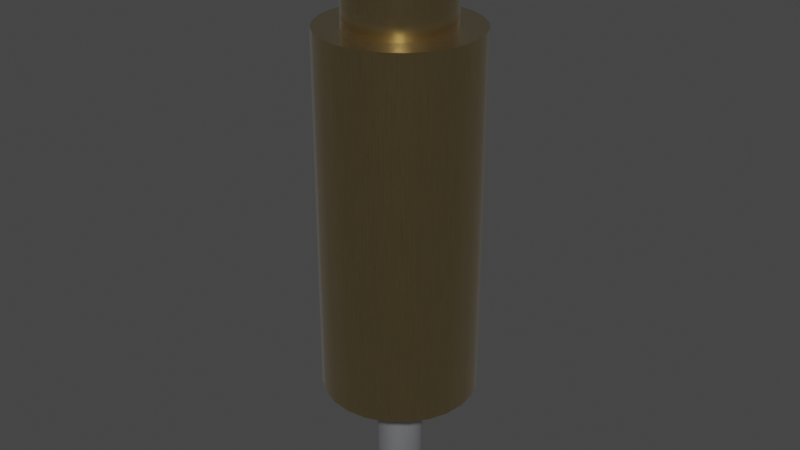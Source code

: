 # Source: 0858-0-15-20-82-14-11-0.blend  (saved by Blender 3.2.14; exported with 4.5.12 LTS)
import bpy
from mathutils import Matrix  # noqa: F401  (used for matrix-valued properties, if any)

bpy.ops.wm.read_factory_settings(use_empty=True)
scene = bpy.context.scene
scene.name = 'Scene'

# ---- collections
col_collection = bpy.data.collections.new('Collection'); scene.collection.children.link(col_collection)

# ---- materials (node trees are filled in below, after node groups)
mat_metal_pins = bpy.data.materials.new('metal_pins')
mat_metal_pins.use_transparent_shadow = False
mat_metal_pins.preview_render_type = 'CUBE'
mat_metal_goldpins_1 = bpy.data.materials.new('metal_goldpins_1')
mat_metal_goldpins_1.alpha_threshold = 0.0
mat_metal_goldpins_1.use_transparent_shadow = False
mat_metal_goldpins_1.preview_render_type = 'CUBE'
mat_metal_goldpins_1.diffuse_color = (0.5, 0.4018, 0.08046, 1.0)
mat_metal_goldpins_1.specular_color = (0.01, 0.05, 0.01)
mat_metal_goldpins_1.roughness = 0.5

# ---- node groups
ng_auto_smooth = bpy.data.node_groups.new('Auto Smooth', 'GeometryNodeTree')
_s = ng_auto_smooth.interface.new_socket(name='Geometry', in_out='OUTPUT', socket_type='NodeSocketGeometry')
_s = ng_auto_smooth.interface.new_socket(name='Geometry', in_out='INPUT', socket_type='NodeSocketGeometry')
_s = ng_auto_smooth.interface.new_socket(name='Angle', in_out='INPUT', socket_type='NodeSocketFloat')
_s.subtype = 'ANGLE'
_s.min_value = 0.0
_s.max_value = 3.142
ng_auto_smooth.is_modifier = True
_N = ng_auto_smooth.nodes; _L = ng_auto_smooth.links
n0 = _N.new('NodeGroupOutput'); n0.name = 'Group Output'; n0.location = (480, -100)
n1 = _N.new('NodeGroupInput'); n1.name = 'Group Input'; n1.location = (-420, -300)
n2 = _N.new('NodeGroupInput'); n2.name = 'Group Input.001'; n2.location = (-60, -100)
n3 = _N.new('GeometryNodeSetShadeSmooth'); n3.name = 'Set Shade Smooth'; n3.location = (120, -100)
n3.domain = 'EDGE'
n4 = _N.new('GeometryNodeSetShadeSmooth'); n4.name = 'Set Shade Smooth.001'; n4.location = (300, -100)
n5 = _N.new('GeometryNodeInputMeshEdgeAngle'); n5.name = 'Edge Angle'; n5.location = (-420, -220)
n6 = _N.new('GeometryNodeInputEdgeSmooth'); n6.name = 'Is Edge Smooth'; n6.location = (-60, -160)
n7 = _N.new('GeometryNodeInputShadeSmooth'); n7.name = 'Is Face Smooth'; n7.location = (-240, -340)
n8 = _N.new('FunctionNodeBooleanMath'); n8.name = 'Boolean Math'; n8.location = (-60, -220)
n9 = _N.new('FunctionNodeCompare'); n9.name = 'Compare'; n9.location = (-240, -180)
n9.operation = 'LESS_EQUAL'
_L.new(n5.outputs[0], n9.inputs[0])
_L.new(n4.outputs[0], n0.inputs[0])
_L.new(n1.outputs[1], n9.inputs[1])
_L.new(n9.outputs[0], n8.inputs[0])
_L.new(n7.outputs[0], n8.inputs[1])
_L.new(n2.outputs[0], n3.inputs[0])
_L.new(n6.outputs[0], n3.inputs[1])
_L.new(n3.outputs[0], n4.inputs[0])
_L.new(n8.outputs[0], n3.inputs[2])
n0.is_active_output = True

# ---- material node trees
mat_metal_pins.use_nodes = True; mat_metal_pins.node_tree.nodes.clear()
_N = mat_metal_pins.node_tree.nodes; _L = mat_metal_pins.node_tree.links
n0 = _N.new('ShaderNodeMapping'); n0.name = 'Mapping'; n0.location = (-1447, -91)
n0.inputs[3].default_value = (4.8, 1.2, 1.1)
n1 = _N.new('ShaderNodeBsdfPrincipled'); n1.name = 'Principled BSDF'; n1.location = (-560, 254)
n1.distribution = 'GGX'
n1.subsurface_method = 'BURLEY'
n1.inputs[1].default_value = 0.7818
n1.inputs[2].default_value = 0.2886
n1.inputs[3].default_value = 1.45
n1.inputs[13].default_value = 0.0
n1.inputs[27].default_value = (0.0, 0.0, 0.0, 1.0)
n1.inputs[28].default_value = 1.0
n2 = _N.new('ShaderNodeOutputMaterial'); n2.name = 'Material Output.002'; n2.location = (-205, 253)
n2.width = 213
n3 = _N.new('ShaderNodeTexNoise'); n3.name = 'Noise Texture.002'; n3.location = (-1228, -73)
n3.inputs[2].default_value = 0.1
n3.inputs[3].default_value = 7.0
n3.inputs[4].default_value = 0.6
n3.inputs[8].default_value = 0.4
n4 = _N.new('ShaderNodeTexCoord'); n4.name = 'Texture Coordinate'; n4.location = (-1636, -116)
n5 = _N.new('ShaderNodeMix'); n5.name = 'Mix.001'; n5.location = (-921, 45)
n5.data_type = 'RGBA'
n5.inputs[6].default_value = (0.9398, 0.9547, 1.0, 1.0)
n5.inputs[7].default_value = (0.13, 0.1259, 0.1359, 1.0)
n6 = _N.new('ShaderNodeBump'); n6.name = 'Bump.001'; n6.location = (-1001, -227)
n6.inputs[0].default_value = 0.05
n6.inputs[1].default_value = 0.01
n6.inputs[2].default_value = 1.0
_L.new(n1.outputs[0], n2.inputs[0])
_L.new(n3.outputs[0], n6.inputs[3])
_L.new(n0.outputs[0], n3.inputs[0])
_L.new(n3.outputs[0], n5.inputs[0])
_L.new(n4.outputs[3], n0.inputs[0])
_L.new(n5.outputs[2], n1.inputs[0])
_L.new(n6.outputs[0], n1.inputs[5])
n2.is_active_output = True
mat_metal_goldpins_1.use_nodes = True; mat_metal_goldpins_1.node_tree.nodes.clear()
_N = mat_metal_goldpins_1.node_tree.nodes; _L = mat_metal_goldpins_1.node_tree.links
n0 = _N.new('ShaderNodeOutputMaterial'); n0.name = 'Material Output'; n0.location = (398, 300)
n1 = _N.new('ShaderNodeBsdfPrincipled'); n1.name = 'Principled BSDF'; n1.location = (108, 300)
n1.distribution = 'GGX'
n1.subsurface_method = 'BURLEY'
n1.inputs[1].default_value = 1.0
n1.inputs[2].default_value = 0.1841
n1.inputs[3].default_value = 1.45
n1.inputs[8].default_value = 1.0
n1.inputs[10].default_value = 0.02727
n1.inputs[13].default_value = 0.475
n1.inputs[20].default_value = 0.2891
n1.inputs[24].default_value = 0.03545
n1.inputs[27].default_value = (0.0, 0.0, 0.0, 1.0)
n1.inputs[28].default_value = 1.0
n2 = _N.new('ShaderNodeMapping'); n2.name = 'Mapping'; n2.location = (-783, 233)
n2.vector_type = 'VECTOR'
n2.inputs[3].default_value = (29.8, 40.0, 1.0)
n3 = _N.new('ShaderNodeTexCoord'); n3.name = 'Texture Coordinate'; n3.location = (-1071, 295)
n4 = _N.new('ShaderNodeTexNoise'); n4.name = 'Noise Texture'; n4.location = (-553, 188)
n4.inputs[3].default_value = 13.2
n4.inputs[4].default_value = 0.8833
n4.inputs[8].default_value = 4.0
n5 = _N.new('ShaderNodeValToRGB'); n5.name = 'ColorRamp'; n5.location = (-286, 264)
while len(n5.color_ramp.elements) > 1: n5.color_ramp.elements.remove(n5.color_ramp.elements[-1])
n5.color_ramp.elements[0].position = 0.3295; n5.color_ramp.elements[0].color = (0.9756, 0.7616, 0.4151, 1.0)
_e = n5.color_ramp.elements.new(0.8); _e.color = (0.2997, 0.2211, 0.05513, 1.0)
n6 = _N.new('ShaderNodeMix'); n6.name = 'Mix'; n6.location = (-62, 180)
n6.data_type = 'RGBA'
n6.inputs[0].default_value = 0.02727
n6.inputs[7].default_value = (0.5518, 0.2626, 0.03915, 1.0)
_L.new(n1.outputs[0], n0.inputs[0])
_L.new(n2.outputs[0], n4.inputs[0])
_L.new(n3.outputs[0], n2.inputs[0])
_L.new(n4.outputs[0], n5.inputs[0])
_L.new(n5.outputs[0], n6.inputs[6])
_L.new(n6.outputs[2], n1.inputs[0])
n0.is_active_output = True

# ---- world
world_world = bpy.data.worlds.new('World'); scene.world = world_world
world_world.use_nodes = True; world_world.node_tree.nodes.clear()
_N = world_world.node_tree.nodes; _L = world_world.node_tree.links
n0 = _N.new('ShaderNodeOutputWorld'); n0.name = 'World Output'; n0.location = (300, 300)
n1 = _N.new('ShaderNodeBackground'); n1.name = 'Background'; n1.location = (10, 300)
n1.inputs[0].default_value = (0.05088, 0.05088, 0.05088, 1.0)
_L.new(n1.outputs[0], n0.inputs[0])
n0.is_active_output = True
world_world.color = (0.05088, 0.05088, 0.05088)
world_world.use_sun_shadow = False
world_world.sun_shadow_jitter_overblur = 0.0

# ---- meshes
me_shape_7_indexedfaceset_002 = bpy.data.meshes.new('SHAPE_7_IndexedFaceSet.002')
me_shape_7_indexedfaceset_002.from_pydata([(0.1313, 0.1313, -1.018), (0.09281, 0.1608, -1.018), (-0.04804, 0.1793, -1.018), (-0.09281, 0.1608, -1.018), (-0.1313, 0.1313, -1.018), (-0.1608, 0.09281, -1.018), (-0.1793, 0.04804, -1.018), (-0.1856, 0.0, -1.018), (-0.1793, -0.04804, -1.018), (-0.1608, -0.09281, -1.018), (-0.09281, -0.1608, -1.018), (-0.04804, -0.1793, -1.018), (0.0, -0.1856, -1.018), (0.04804, -0.1793, -1.018), (0.1313, -0.1313, -1.018), (0.1608, -0.09281, -1.018), (0.0, -0.6252, 0.03937), (0.1618, -0.6039, 0.03937), (0.6039, -0.1618, 0.03937), (0.6252, 0.0, 0.03937), (-0.4421, -0.4421, 2.964), (-0.3126, -0.5414, 2.964), (-0.1618, -0.6039, 2.964), (0.0, -0.6252, 2.964), (0.4421, -0.4421, 2.964), (0.5414, -0.3126, 2.964), (0.6039, 0.1618, 0.03937), (0.5414, 0.3126, 0.03937), (0.4421, 0.4421, 0.03937), (0.3126, 0.5414, 0.03937), (0.0, 0.6252, 0.03937), (-0.1618, 0.6039, 0.03937), (-0.3126, 0.5414, 0.03937), (-0.6039, 0.1618, 0.03937), (-0.6252, 0.0, 2.964), (0.5414, 0.3126, 2.964), (-0.1618, 0.6039, 2.964), (-0.6252, 0.0, 0.03937), (-0.6039, -0.1618, 0.03937), (-0.5414, -0.3126, 0.03937), (-0.4421, -0.4421, 0.03937), (-0.3126, -0.5414, 0.03937), (-0.1618, -0.6039, 0.03937), (0.3126, -0.5414, 0.03937), (0.4421, -0.4421, 0.03937), (0.5414, -0.3126, 0.03937), (0.1618, 0.6039, 0.03937), (-0.4421, 0.4421, 0.03937), (-0.5414, 0.3126, 0.03937), (-0.6039, -0.1618, 2.964), (-0.5414, -0.3126, 2.964), (0.1618, -0.6039, 2.964), (0.3126, -0.5414, 2.964), (0.6039, -0.1618, 2.964), (0.6252, 0.0, 2.964), (0.6039, 0.1618, 2.964), (0.4421, 0.4421, 2.964), (0.3126, 0.5414, 2.964), (0.1618, 0.6039, 2.964), (0.0, 0.6252, 2.964), (-0.3126, 0.5414, 2.964), (-0.4421, 0.4421, 2.964), (-0.5414, 0.3126, 2.964), (-0.6039, 0.1618, 2.964), (0.1793, 0.04804, 0.03937), (0.1313, 0.1313, 0.03937), (0.0, 0.1856, 0.03937), (-0.1856, 0.0, 0.03937), (-0.1793, -0.04804, 0.03937), (-0.1313, -0.1313, 0.03937), (0.0, -0.1856, 0.03937), (0.04804, -0.1793, 0.03937), (0.09281, -0.1608, 0.03937), (0.1313, -0.1313, 0.03937), (0.1608, -0.09281, 0.03937), (0.1793, -0.04804, 0.03937), (0.1793, 0.04804, -1.018), (0.1608, 0.09281, -1.018), (0.04804, 0.1793, -1.018), (0.0, 0.1856, -1.018), (-0.1313, -0.1313, -1.018), (0.09281, -0.1608, -1.018), (0.1793, -0.04804, -1.018), (0.1856, 0.0, -1.018), (0.1856, 0.0, 0.03937), (0.1608, 0.09281, 0.03937), (0.09281, 0.1608, 0.03937), (0.04804, 0.1793, 0.03937), (-0.04804, 0.1793, 0.03937), (-0.09281, 0.1608, 0.03937), (-0.1313, 0.1313, 0.03937), (-0.1608, 0.09281, 0.03937), (-0.1793, 0.04804, 0.03937), (-0.1608, -0.09281, 0.03937), (-0.09281, -0.1608, 0.03937), (-0.04804, -0.1793, 0.03937), (-0.2959, -0.2959, 2.964), (-0.2092, -0.3624, 2.964), (-0.1083, -0.4042, 2.964), (-1.293e-09, -0.4185, 2.964), (0.2959, -0.2959, 2.964), (0.3624, -0.2092, 2.964), (-0.4185, 4.526e-09, 2.964), (0.3624, 0.2092, 2.964), (-0.1083, 0.4042, 2.964), (-0.4042, -0.1083, 2.964), (-0.3624, -0.2092, 2.964), (0.1083, -0.4042, 2.964), (0.2092, -0.3624, 2.964), (0.4042, -0.1083, 2.964), (0.4185, 4.526e-09, 2.964), (0.4042, 0.1083, 2.964), (0.2959, 0.2959, 2.964), (0.2092, 0.3624, 2.964), (0.1083, 0.4042, 2.964), (-1.293e-09, 0.4185, 2.964), (-0.2092, 0.3624, 2.964), (-0.2959, 0.2959, 2.964), (-0.3624, 0.2092, 2.964), (-0.4042, 0.1083, 2.964), (-0.2724, -0.3046, 3.586), (-0.2959, -0.2959, 3.541), (-0.3046, -0.2724, 3.586), (-0.2237, -0.342, 3.586), (-0.1843, -0.3647, 3.586), (-0.2092, -0.3624, 3.541), (-0.1276, -0.3882, 3.586), (-0.08361, -0.4, 3.586), (-0.1083, -0.4042, 3.541), (-0.02276, -0.408, 3.586), (0.02276, -0.408, 3.586), (-1.293e-09, -0.4185, 3.541), (0.3046, -0.2724, 3.586), (0.2959, -0.2959, 3.541), (0.2724, -0.3046, 3.586), (0.342, -0.2237, 3.586), (0.3647, -0.1843, 3.586), (0.3624, -0.2092, 3.541), (-0.408, -0.02276, 3.586), (-0.4185, 4.526e-09, 3.541), (-0.408, 0.02276, 3.586), (0.3647, 0.1843, 3.586), (0.342, 0.2237, 3.586), (0.3624, 0.2092, 3.541), (-0.1276, 0.3882, 3.586), (-0.1083, 0.4042, 3.541), (-0.08361, 0.4, 3.586), (-0.3882, -0.1276, 3.586), (-0.4042, -0.1083, 3.541), (-0.4, -0.08361, 3.586), (-0.3647, -0.1843, 3.586), (-0.342, -0.2237, 3.586), (-0.3624, -0.2092, 3.541), (0.1276, -0.3882, 3.586), (0.1083, -0.4042, 3.541), (0.08361, -0.4, 3.586), (0.1843, -0.3647, 3.586), (0.2237, -0.342, 3.586), (0.2092, -0.3624, 3.541), (0.4, -0.08361, 3.586), (0.4042, -0.1083, 3.541), (0.3882, -0.1276, 3.586), (0.408, -0.02276, 3.586), (0.408, 0.02276, 3.586), (0.4185, 4.526e-09, 3.541), (0.4, 0.08361, 3.586), (0.3882, 0.1276, 3.586), (0.4042, 0.1083, 3.541), (0.2959, 0.2959, 3.541), (0.3046, 0.2724, 3.586), (0.2724, 0.3046, 3.586), (0.2237, 0.342, 3.586), (0.1843, 0.3647, 3.586), (0.2092, 0.3624, 3.541), (0.1276, 0.3882, 3.586), (0.08361, 0.4, 3.586), (0.1083, 0.4042, 3.541), (0.02276, 0.408, 3.586), (-0.02276, 0.408, 3.586), (-1.293e-09, 0.4185, 3.541), (-0.2237, 0.342, 3.586), (-0.2092, 0.3624, 3.541), (-0.1843, 0.3647, 3.586), (-0.2724, 0.3046, 3.586), (-0.3046, 0.2724, 3.586), (-0.2959, 0.2959, 3.541), (-0.3624, 0.2092, 3.541), (-0.342, 0.2237, 3.586), (-0.3647, 0.1843, 3.586), (-0.3882, 0.1276, 3.586), (-0.4, 0.08361, 3.586), (-0.4042, 0.1083, 3.541), (-0.269, -0.2368, 3.732), (-0.2498, -0.2174, 3.765), (-0.2174, -0.2498, 3.765), (-0.2368, -0.269, 3.732), (-0.1986, -0.2984, 3.732), (-0.185, -0.2746, 3.765), (-0.1453, -0.2975, 3.765), (-0.1591, -0.3211, 3.732), (-0.07059, -0.3514, 3.732), (-0.1146, -0.3396, 3.732), (-0.1076, -0.3131, 3.765), (-0.06339, -0.325, 3.765), (0.02276, -0.3577, 3.732), (-0.02276, -0.3577, 3.732), (-0.02289, -0.3303, 3.765), (0.02289, -0.3303, 3.765), (0.2368, -0.269, 3.732), (0.2174, -0.2498, 3.765), (0.2498, -0.2174, 3.765), (0.269, -0.2368, 3.732), (0.3211, -0.1591, 3.732), (0.2984, -0.1986, 3.732), (0.2746, -0.185, 3.765), (0.2975, -0.1453, 3.765), (-0.3303, 0.02289, 3.765), (-0.3303, -0.02289, 3.765), (-0.3577, -0.02276, 3.732), (-0.3577, 0.02276, 3.732), (0.3211, 0.1591, 3.732), (0.2975, 0.1453, 3.765), (0.2746, 0.185, 3.765), (0.2984, 0.1986, 3.732), (-0.1146, 0.3396, 3.732), (-0.07059, 0.3514, 3.732), (-0.06339, 0.325, 3.765), (-0.1076, 0.3131, 3.765), (-0.3514, -0.07059, 3.732), (-0.325, -0.06339, 3.765), (-0.3131, -0.1076, 3.765), (-0.3396, -0.1146, 3.732), (-0.2984, -0.1986, 3.732), (-0.3211, -0.1591, 3.732), (-0.2975, -0.1453, 3.765), (-0.2746, -0.185, 3.765), (0.07059, -0.3514, 3.732), (0.06339, -0.325, 3.765), (0.1076, -0.3131, 3.765), (0.1146, -0.3396, 3.732), (0.1986, -0.2984, 3.732), (0.1591, -0.3211, 3.732), (0.1453, -0.2975, 3.765), (0.185, -0.2746, 3.765), (0.3396, -0.1146, 3.732), (0.3131, -0.1076, 3.765), (0.325, -0.06339, 3.765), (0.3514, -0.07059, 3.732), (0.3577, 0.02276, 3.732), (0.3577, -0.02276, 3.732), (0.3303, -0.02289, 3.765), (0.3303, 0.02289, 3.765), (0.3396, 0.1146, 3.732), (0.3514, 0.07059, 3.732), (0.325, 0.06339, 3.765), (0.3131, 0.1076, 3.765), (0.269, 0.2368, 3.732), (0.2498, 0.2174, 3.765), (0.2174, 0.2498, 3.765), (0.2368, 0.269, 3.732), (0.1591, 0.3211, 3.732), (0.1986, 0.2984, 3.732), (0.185, 0.2746, 3.765), (0.1453, 0.2975, 3.765), (0.1146, 0.3396, 3.732), (0.1076, 0.3131, 3.765), (0.06339, 0.325, 3.765), (0.07059, 0.3514, 3.732), (-0.02276, 0.3577, 3.732), (0.02276, 0.3577, 3.732), (0.02289, 0.3303, 3.765), (-0.02289, 0.3303, 3.765), (-0.1986, 0.2984, 3.732), (-0.1591, 0.3211, 3.732), (-0.1453, 0.2975, 3.765), (-0.185, 0.2746, 3.765), (-0.269, 0.2368, 3.732), (-0.2368, 0.269, 3.732), (-0.2174, 0.2498, 3.765), (-0.2498, 0.2174, 3.765), (-0.2984, 0.1986, 3.732), (-0.2746, 0.185, 3.765), (-0.2975, 0.1453, 3.765), (-0.3211, 0.1591, 3.732), (-0.3514, 0.07059, 3.732), (-0.3396, 0.1146, 3.732), (-0.3131, 0.1076, 3.765), (-0.325, 0.06339, 3.765), (-0.1827, -0.1503, 3.821), (-0.1382, -0.1382, 3.833), (-0.1503, -0.1827, 3.821), (-0.09792, -0.2154, 3.821), (-0.1376, -0.1925, 3.821), (-0.09775, -0.1693, 3.833), (-0.03884, -0.2334, 3.821), (-0.08306, -0.2215, 3.821), (-0.0506, -0.1888, 3.833), (0.02289, -0.2355, 3.821), (-0.02289, -0.2355, 3.821), (-1.63e-09, -0.1955, 3.833), (0.1503, -0.1827, 3.821), (0.1382, -0.1382, 3.833), (0.1827, -0.1503, 3.821), (0.2154, -0.09792, 3.821), (0.1925, -0.1376, 3.821), (0.1693, -0.09775, 3.833), (-0.2355, 0.02289, 3.821), (-0.1955, 4.191e-09, 3.833), (-0.2355, -0.02289, 3.821), (0.2154, 0.09792, 3.821), (0.1693, 0.09775, 3.833), (0.1925, 0.1376, 3.821), (-0.08306, 0.2215, 3.821), (-0.03884, 0.2334, 3.821), (-0.0506, 0.1888, 3.833), (-0.2334, -0.03884, 3.821), (-0.1888, -0.0506, 3.833), (-0.2215, -0.08306, 3.821), (-0.2154, -0.09792, 3.821), (-0.1693, -0.09775, 3.833), (-0.1925, -0.1376, 3.821), (0.03884, -0.2334, 3.821), (0.0506, -0.1888, 3.833), (0.08306, -0.2215, 3.821), (0.1376, -0.1925, 3.821), (0.09792, -0.2154, 3.821), (0.09775, -0.1693, 3.833), (0.2215, -0.08306, 3.821), (0.1888, -0.0506, 3.833), (0.2334, -0.03884, 3.821), (0.2355, 0.02289, 3.821), (0.2355, -0.02289, 3.821), (0.1955, 4.191e-09, 3.833), (0.2215, 0.08306, 3.821), (0.2334, 0.03884, 3.821), (0.1888, 0.0506, 3.833), (0.1503, 0.1827, 3.821), (0.1827, 0.1503, 3.821), (0.1382, 0.1382, 3.833), (0.09792, 0.2154, 3.821), (0.1376, 0.1925, 3.821), (0.09775, 0.1693, 3.833), (0.08306, 0.2215, 3.821), (0.0506, 0.1888, 3.833), (0.03884, 0.2334, 3.821), (-0.02289, 0.2355, 3.821), (0.02289, 0.2355, 3.821), (-1.63e-09, 0.1955, 3.833), (-0.09792, 0.2154, 3.821), (-0.09775, 0.1693, 3.833), (-0.1376, 0.1925, 3.821), (-0.1827, 0.1503, 3.821), (-0.1503, 0.1827, 3.821), (-0.1382, 0.1382, 3.833), (-0.2154, 0.09792, 3.821), (-0.1925, 0.1376, 3.821), (-0.1693, 0.09775, 3.833), (-0.2334, 0.03884, 3.821), (-0.2215, 0.08306, 3.821), (-0.1888, 0.0506, 3.833)], [], [(14, 13, 81), (76, 15, 82), (76, 82, 83), (1, 78, 79), (0, 76, 77), (0, 79, 2), (0, 2, 3), (0, 3, 4), (0, 4, 5), (0, 5, 6), (0, 6, 7), (0, 7, 8), (0, 8, 9), (0, 9, 80), (0, 80, 10), (0, 10, 11), (0, 11, 12), (0, 12, 13), (0, 14, 15), (0, 15, 76), (0, 13, 14), (0, 1, 79), (18, 54, 19), (18, 53, 54), (45, 25, 53), (45, 53, 18), (44, 52, 24), (44, 24, 25), (44, 25, 45), (43, 52, 44), (17, 23, 51), (17, 51, 52), (17, 52, 43), (16, 23, 17), (42, 22, 23), (42, 23, 16), (41, 21, 22), (41, 22, 42), (40, 20, 21), (40, 21, 41), (39, 50, 20), (39, 20, 40), (38, 49, 50), (38, 50, 39), (37, 34, 49), (37, 49, 38), (37, 63, 34), (33, 63, 37), (48, 61, 62), (48, 62, 63), (48, 63, 33), (47, 60, 61), (47, 61, 48), (32, 60, 47), (31, 36, 60), (31, 60, 32), (30, 59, 36), (30, 36, 31), (46, 57, 58), (46, 58, 59), (46, 59, 30), (29, 57, 46), (28, 56, 57), (28, 57, 29), (27, 35, 56), (27, 56, 28), (26, 55, 35), (26, 35, 27), (19, 54, 55), (19, 55, 26), (43, 16, 17), (48, 37, 38), (48, 38, 39), (48, 39, 40), (48, 33, 37), (19, 41, 42), (19, 42, 16), (19, 43, 44), (19, 44, 45), (19, 45, 18), (19, 16, 43), (46, 30, 31), (28, 40, 41), (28, 19, 26), (28, 26, 27), (28, 29, 46), (28, 31, 32), (28, 32, 47), (28, 47, 48), (28, 48, 40), (28, 41, 19), (28, 46, 31), (53, 25, 101, 109), (25, 24, 100, 101), (49, 34, 102, 105), (60, 36, 104, 116), (57, 56, 112, 113), (51, 23, 99, 107), (55, 54, 110, 111), (20, 50, 106, 96), (36, 59, 115, 104), (62, 61, 117, 118), (52, 51, 107, 108), (34, 63, 119, 102), (63, 62, 118, 119), (56, 35, 103, 112), (23, 22, 98, 99), (50, 49, 105, 106), (22, 21, 97, 98), (24, 52, 108, 100), (54, 53, 109, 110), (58, 57, 113, 114), (61, 60, 116, 117), (21, 20, 96, 97), (64, 83, 84), (64, 76, 83), (85, 77, 76), (85, 76, 64), (65, 0, 77), (65, 77, 85), (86, 1, 0), (86, 0, 65), (87, 78, 1), (87, 79, 78), (87, 1, 86), (66, 79, 87), (88, 2, 79), (88, 79, 66), (89, 3, 2), (89, 2, 88), (90, 4, 3), (90, 3, 89), (91, 5, 4), (91, 4, 90), (92, 6, 5), (92, 7, 6), (92, 5, 91), (67, 7, 92), (67, 8, 7), (68, 8, 67), (93, 8, 68), (93, 9, 8), (69, 9, 93), (69, 80, 9), (94, 80, 69), (94, 10, 80), (94, 11, 10), (95, 11, 94), (95, 12, 11), (70, 12, 95), (71, 12, 70), (71, 13, 12), (72, 13, 71), (72, 81, 13), (73, 81, 72), (73, 14, 81), (74, 14, 73), (74, 15, 14), (75, 15, 74), (75, 82, 15), (84, 83, 82), (84, 82, 75), (73, 72, 71), (64, 75, 74), (64, 84, 75), (86, 66, 87), (65, 85, 64), (65, 88, 66), (65, 89, 88), (65, 90, 89), (65, 91, 90), (65, 92, 91), (65, 67, 92), (65, 68, 67), (65, 93, 68), (65, 69, 93), (65, 94, 69), (65, 95, 94), (65, 70, 95), (65, 71, 70), (65, 74, 73), (65, 64, 74), (65, 73, 71), (65, 66, 86), (165, 163, 248, 253), (187, 184, 276, 280), (156, 153, 239, 241), (98, 97, 125, 128), (197, 194, 290, 292), (150, 147, 231, 233), (161, 136, 212, 244), (129, 127, 200, 205), (140, 190, 284, 219), (162, 159, 247, 249), (106, 105, 148, 152), (174, 172, 260, 264), (126, 124, 199, 201), (155, 130, 204, 236), (105, 102, 139, 148), (183, 180, 272, 277), (122, 151, 232, 192), (109, 101, 137, 160), (177, 175, 267, 269), (169, 142, 223, 256), (135, 132, 211, 213), (182, 144, 224, 273), (59, 58, 114, 115), (35, 55, 111, 103), (146, 178, 268, 225), (115, 114, 176, 179), (99, 98, 128, 131), (101, 100, 133, 137), (149, 138, 218, 228), (118, 117, 185, 186), (96, 106, 152, 121), (100, 108, 158, 133), (117, 116, 181, 185), (103, 111, 167, 143), (134, 157, 240, 208), (116, 104, 145, 181), (114, 113, 173, 176), (104, 115, 179, 145), (113, 112, 168, 173), (189, 188, 283, 285), (110, 109, 160, 164), (123, 120, 195, 196), (119, 118, 186, 191), (108, 107, 154, 158), (102, 119, 191, 139), (107, 99, 131, 154), (141, 166, 252, 220), (171, 170, 259, 261), (262, 258, 336, 340), (286, 282, 354, 358), (250, 246, 329, 331), (202, 198, 291, 295), (326, 322, 299, 296, 293, 289, 319, 316, 307, 359, 356, 353, 349, 314, 347, 343, 341, 338, 310, 335, 332, 328, 305, 301), (242, 238, 323, 325), (216, 287, 357, 306), (237, 207, 297, 321), (257, 222, 311, 337), (254, 251, 330, 334), (234, 230, 317, 318), (270, 266, 344, 346), (206, 203, 294, 298), (214, 210, 302, 304), (229, 217, 308, 315), (281, 279, 351, 355), (193, 235, 320, 288), (245, 215, 303, 327), (278, 275, 350, 352), (226, 271, 345, 313), (209, 243, 324, 300), (274, 227, 312, 348), (111, 110, 164, 167), (112, 103, 143, 168), (221, 255, 333, 309), (265, 263, 339, 342), (120, 121, 122), (123, 124, 125), (126, 127, 128), (129, 130, 131), (132, 133, 134), (135, 136, 137), (138, 139, 140), (141, 142, 143), (144, 145, 146), (147, 148, 149), (150, 151, 152), (153, 154, 155), (156, 157, 158), (159, 160, 161), (162, 163, 164), (165, 166, 167), (168, 169, 170), (171, 172, 173), (174, 175, 176), (177, 178, 179), (180, 181, 182), (183, 184, 185), (186, 187, 188), (189, 190, 191), (192, 193, 194, 195), (196, 197, 198, 199), (200, 201, 202, 203), (204, 205, 206, 207), (208, 209, 210, 211), (212, 213, 214, 215), (216, 217, 218, 219), (220, 221, 222, 223), (224, 225, 226, 227), (228, 229, 230, 231), (232, 233, 234, 235), (236, 237, 238, 239), (240, 241, 242, 243), (244, 245, 246, 247), (248, 249, 250, 251), (252, 253, 254, 255), (256, 257, 258, 259), (260, 261, 262, 263), (264, 265, 266, 267), (268, 269, 270, 271), (272, 273, 274, 275), (276, 277, 278, 279), (280, 281, 282, 283), (284, 285, 286, 287), (288, 289, 290), (291, 292, 293), (294, 295, 296), (297, 298, 299), (300, 301, 302), (303, 304, 305), (306, 307, 308), (309, 310, 311), (312, 313, 314), (315, 316, 317), (318, 319, 320), (321, 322, 323), (324, 325, 326), (327, 328, 329), (330, 331, 332), (333, 334, 335), (336, 337, 338), (339, 340, 341), (342, 343, 344), (345, 346, 347), (348, 349, 350), (351, 352, 353), (354, 355, 356), (357, 358, 359), (132, 135, 137, 133), (120, 123, 125, 121), (124, 126, 128, 125), (127, 129, 131, 128), (147, 150, 152, 148), (153, 156, 158, 154), (170, 171, 173, 168), (174, 264, 267, 175), (175, 177, 179, 176), (134, 208, 211, 132), (159, 162, 164, 160), (224, 144, 146, 225), (188, 189, 191, 186), (163, 165, 167, 164), (177, 269, 268, 178), (260, 172, 171, 261), (180, 183, 185, 181), (172, 174, 176, 173), (259, 170, 169, 256), (141, 220, 223, 142), (184, 187, 186, 185), (252, 166, 165, 253), (162, 249, 248, 163), (157, 134, 133, 158), (130, 155, 154, 131), (138, 149, 148, 139), (136, 161, 160, 137), (151, 122, 121, 152), (142, 169, 168, 143), (178, 146, 145, 179), (166, 141, 143, 167), (139, 191, 190, 140), (144, 182, 181, 145), (183, 277, 276, 184), (240, 157, 156, 241), (155, 236, 239, 153), (195, 120, 122, 192), (284, 190, 189, 285), (187, 280, 283, 188), (232, 151, 150, 233), (149, 228, 231, 147), (247, 159, 161, 244), (135, 213, 212, 136), (204, 130, 129, 205), (126, 201, 200, 127), (210, 214, 213, 211), (194, 197, 196, 195), (198, 202, 201, 199), (203, 206, 205, 200), (230, 234, 233, 231), (238, 242, 241, 239), (258, 262, 261, 259), (317, 230, 229, 315), (266, 270, 269, 267), (330, 251, 250, 331), (246, 250, 249, 247), (245, 327, 329, 246), (282, 286, 285, 283), (251, 254, 253, 248), (262, 340, 339, 263), (294, 203, 202, 295), (275, 278, 277, 272), (263, 265, 264, 260), (323, 238, 237, 321), (206, 298, 297, 207), (279, 281, 280, 276), (308, 217, 216, 306), (286, 358, 357, 287), (243, 209, 208, 240), (207, 237, 236, 204), (217, 229, 228, 218), (215, 245, 244, 212), (235, 193, 192, 232), (222, 257, 256, 223), (271, 226, 225, 268), (255, 221, 220, 252), (219, 284, 287, 216), (227, 274, 273, 224), (351, 279, 278, 352), (274, 348, 350, 275), (291, 198, 197, 292), (193, 288, 290, 194), (242, 325, 324, 243), (265, 342, 344, 266), (311, 222, 221, 309), (254, 334, 333, 255), (303, 215, 214, 304), (209, 300, 302, 210), (312, 227, 226, 313), (270, 346, 345, 271), (199, 124, 123, 196), (182, 273, 272, 180), (218, 138, 140, 219), (301, 305, 304, 302), (289, 293, 292, 290), (293, 296, 295, 291), (296, 299, 298, 294), (316, 319, 318, 317), (322, 326, 325, 323), (338, 341, 340, 336), (343, 347, 346, 344), (328, 332, 331, 329), (356, 359, 358, 354), (332, 335, 334, 330), (349, 353, 352, 350), (341, 343, 342, 339), (353, 356, 355, 351), (326, 301, 300, 324), (299, 322, 321, 297), (307, 316, 315, 308), (305, 328, 327, 303), (319, 289, 288, 320), (310, 338, 337, 311), (347, 314, 313, 345), (335, 310, 309, 333), (306, 357, 359, 307), (314, 349, 348, 312), (320, 235, 234, 318), (281, 355, 354, 282), (336, 258, 257, 337), (97, 96, 121, 125)])
me_shape_7_indexedfaceset_002.polygons.foreach_set('use_smooth', [True] * 451)
me_shape_7_indexedfaceset_002.polygons.foreach_set('material_index', [0, 0, 0, 0, 0, 0, 0, 0, 0, 0, 0, 0, 0, 0, 0, 0, 0, 0, 0, 0, 0, 0, 1, 1, 1, 1, 1, 1, 1, 1, 1, 1, 1, 1, 1, 1, 1, 1, 1, 1, 1, 1, 1, 1, 1, 1, 1, 1, 1, 1, 1, 1, 1, 1, 1, 1, 1, 1, 1, 1, 1, 1, 1, 1, 1, 1, 1, 1, 1, 1, 1, 1, 1, 1, 1, 1, 1, 1, 1, 1, 1, 1, 1, 1, 1, 1, 1, 1, 1, 1, 1, 1, 1, 1, 1, 1, 1, 1, 1, 1, 1, 1, 1, 1, 1, 1, 1, 1, 1, 1, 1, 1, 1, 1, 0, 0, 0, 0, 0, 0, 0, 0, 0, 0, 0, 0, 0, 0, 0, 0, 0, 0, 0, 0, 0, 0, 0, 0, 0, 0, 0, 0, 0, 0, 0, 0, 0, 0, 0, 0, 0, 0, 0, 0, 0, 0, 0, 0, 0, 0, 0, 0, 0, 0, 0, 0, 0, 0, 0, 0, 0, 0, 0, 0, 0, 0, 0, 0, 0, 0, 0, 0, 0, 0, 1, 1, 1, 1, 1, 1, 1, 1, 1, 1, 1, 1, 1, 1, 1, 1, 1, 1, 1, 1, 1, 1, 1, 1, 1, 1, 1, 1, 1, 1, 1, 1, 1, 1, 1, 1, 1, 1, 1, 1, 1, 1, 1, 1, 1, 1, 1, 1, 1, 1, 1, 1, 1, 1, 1, 1, 1, 1, 1, 1, 1, 1, 1, 1, 1, 1, 1, 1, 1, 1, 1, 1, 1, 1, 1, 1, 1, 1, 1, 1, 1, 1, 1, 1, 1, 1, 1, 1, 1, 1, 1, 1, 1, 1, 1, 1, 1, 1, 1, 1, 1, 1, 1, 1, 1, 1, 1, 1, 1, 1, 1, 1, 1, 1, 1, 1, 1, 1, 1, 1, 1, 1, 1, 1, 1, 1, 1, 1, 1, 1, 1, 1, 1, 1, 1, 1, 1, 1, 1, 1, 1, 1, 1, 1, 1, 1, 1, 1, 1, 1, 1, 1, 1, 1, 1, 1, 1, 1, 1, 1, 1, 1, 1, 1, 1, 1, 1, 1, 1, 1, 1, 1, 1, 1, 1, 1, 1, 1, 1, 1, 1, 1, 1, 1, 1, 1, 1, 1, 1, 1, 1, 1, 1, 1, 1, 1, 1, 1, 1, 1, 1, 1, 1, 1, 1, 1, 1, 1, 1, 1, 1, 1, 1, 1, 1, 1, 1, 1, 1, 1, 1, 1, 1, 1, 1, 1, 1, 1, 1, 1, 1, 1, 1, 1, 1, 1, 1, 1, 1, 1, 1, 1, 1, 1, 1, 1, 1, 1, 1, 1, 1, 1, 1, 1, 1, 1, 1, 1, 1, 1, 1, 1, 1, 1, 1, 1, 1])
_uv = me_shape_7_indexedfaceset_002.uv_layers.new(name='UVMap')
_uv.uv.foreach_set('vector', [0.8536, 0.1464, 0.6294, 0.01704, 0.75, 0.06699, 0.983, 0.6294, 0.933, 0.25, 0.983, 0.3706, 0.983, 0.6294, 0.983, 0.3706, 1.0, 0.5, 0.75, 0.933, 0.6294, 0.983, 0.5, 1.0, 0.8536, 0.8536, 0.983, 0.6294, 0.933, 0.75, 0.8536, 0.8536, 0.5, 1.0, 0.3706, 0.983, 0.8536, 0.8536, 0.3706, 0.983, 0.25, 0.933, 0.8536, 0.8536, 0.25, 0.933, 0.1464, 0.8536, 0.8536, 0.8536, 0.1464, 0.8536, 0.06699, 0.75, 0.8536, 0.8536, 0.06699, 0.75, 0.01704, 0.6294, 0.8536, 0.8536, 0.01704, 0.6294, 0.0, 0.5, 0.8536, 0.8536, 0.0, 0.5, 0.01704, 0.3706, 0.8536, 0.8536, 0.01704, 0.3706, 0.06699, 0.25, 0.8536, 0.8536, 0.06699, 0.25, 0.1464, 0.1464, 0.8536, 0.8536, 0.1464, 0.1464, 0.25, 0.06699, 0.8536, 0.8536, 0.25, 0.06699, 0.3706, 0.01704, 0.8536, 0.8536, 0.3706, 0.01704, 0.5, 0.0, 0.8536, 0.8536, 0.5, 0.0, 0.6294, 0.01704, 0.8536, 0.8536, 0.8536, 0.1464, 0.933, 0.25, 0.8536, 0.8536, 0.933, 0.25, 0.983, 0.6294, 0.8536, 0.8536, 0.6294, 0.01704, 0.8536, 0.1464, 0.8536, 0.8536, 0.75, 0.933, 0.5, 1.0, 0.0, 0.983, 1.0, 1.0, 0.0, 1.0, 0.0, 0.983, 1.0, 0.983, 1.0, 1.0, 0.0, 0.933, 1.0, 0.933, 1.0, 0.983, 0.0, 0.933, 1.0, 0.983, 0.0, 0.983, 0.0, 0.8536, 1.0, 0.75, 1.0, 0.8536, 0.0, 0.8536, 1.0, 0.8536, 1.0, 0.933, 0.0, 0.8536, 1.0, 0.933, 0.0, 0.933, 0.0, 0.75, 1.0, 0.75, 0.0, 0.8536, 0.0, 0.6294, 1.0, 0.5, 1.0, 0.6294, 0.0, 0.6294, 1.0, 0.6294, 1.0, 0.75, 0.0, 0.6294, 1.0, 0.75, 0.0, 0.75, 0.0, 0.5, 1.0, 0.5, 0.0, 0.6294, 0.0, 0.3706, 1.0, 0.3706, 1.0, 0.5, 0.0, 0.3706, 1.0, 0.5, 0.0, 0.5, 0.0, 0.25, 1.0, 0.25, 1.0, 0.3706, 0.0, 0.25, 1.0, 0.3706, 0.0, 0.3706, 0.0, 0.1464, 1.0, 0.1464, 1.0, 0.25, 0.0, 0.1464, 1.0, 0.25, 0.0, 0.25, 0.0, 0.06699, 1.0, 0.06699, 1.0, 0.1464, 0.0, 0.06699, 1.0, 0.1464, 0.0, 0.1464, 0.0, 0.01704, 1.0, 0.01704, 1.0, 0.06699, 0.0, 0.01704, 1.0, 0.06699, 0.0, 0.06699, 0.0, 0.0, 1.0, 0.0, 1.0, 0.01704, 0.0, 0.0, 1.0, 0.01704, 0.0, 0.01704, 0.0, 0.0, 1.0, 0.01704, 1.0, 0.0, 0.0, 0.01704, 1.0, 0.01704, 0.0, 0.0, 0.0, 0.06699, 1.0, 0.1464, 1.0, 0.06699, 0.0, 0.06699, 1.0, 0.06699, 1.0, 0.01704, 0.0, 0.06699, 1.0, 0.01704, 0.0, 0.01704, 0.0, 0.1464, 1.0, 0.25, 1.0, 0.1464, 0.0, 0.1464, 1.0, 0.1464, 0.0, 0.06699, 0.0, 0.25, 1.0, 0.25, 0.0, 0.1464, 0.0, 0.3706, 1.0, 0.3706, 1.0, 0.25, 0.0, 0.3706, 1.0, 0.25, 0.0, 0.25, 0.0, 0.5, 1.0, 0.5, 1.0, 0.3706, 0.0, 0.5, 1.0, 0.3706, 0.0, 0.3706, 0.0, 0.6294, 1.0, 0.75, 1.0, 0.6294, 0.0, 0.6294, 1.0, 0.6294, 1.0, 0.5, 0.0, 0.6294, 1.0, 0.5, 0.0, 0.5, 0.0, 0.75, 1.0, 0.75, 0.0, 0.6294, 0.0, 0.8536, 1.0, 0.8536, 1.0, 0.75, 0.0, 0.8536, 1.0, 0.75, 0.0, 0.75, 0.0, 0.933, 1.0, 0.933, 1.0, 0.8536, 0.0, 0.933, 1.0, 0.8536, 0.0, 0.8536, 0.0, 0.983, 1.0, 0.983, 1.0, 0.933, 0.0, 0.983, 1.0, 0.933, 0.0, 0.933, 0.0, 1.0, 1.0, 1.0, 1.0, 0.983, 0.0, 1.0, 1.0, 0.983, 0.0, 0.983, 0.75, 0.06699, 0.5, 0.0, 0.6294, 0.01704, 0.06699, 0.75, 0.0, 0.5, 0.01704, 0.3706, 0.06699, 0.75, 0.01704, 0.3706, 0.06699, 0.25, 0.06699, 0.75, 0.06699, 0.25, 0.1464, 0.1464, 0.06699, 0.75, 0.01704, 0.6294, 0.0, 0.5, 1.0, 0.5, 0.25, 0.06699, 0.3706, 0.01704, 1.0, 0.5, 0.3706, 0.01704, 0.5, 0.0, 1.0, 0.5, 0.75, 0.06699, 0.8536, 0.1464, 1.0, 0.5, 0.8536, 0.1464, 0.933, 0.25, 1.0, 0.5, 0.933, 0.25, 0.983, 0.3706, 1.0, 0.5, 0.5, 0.0, 0.75, 0.06699, 0.6294, 0.983, 0.5, 1.0, 0.3706, 0.983, 0.8536, 0.8536, 0.1464, 0.1464, 0.25, 0.06699, 0.8536, 0.8536, 1.0, 0.5, 0.983, 0.6294, 0.8536, 0.8536, 0.983, 0.6294, 0.933, 0.75, 0.8536, 0.8536, 0.75, 0.933, 0.6294, 0.983, 0.8536, 0.8536, 0.3706, 0.983, 0.25, 0.933, 0.8536, 0.8536, 0.25, 0.933, 0.1464, 0.8536, 0.8536, 0.8536, 0.1464, 0.8536, 0.06699, 0.75, 0.8536, 0.8536, 0.06699, 0.75, 0.1464, 0.1464, 0.8536, 0.8536, 0.25, 0.06699, 1.0, 0.5, 0.8536, 0.8536, 0.6294, 0.983, 0.3706, 0.983, 1.0, 0.983, 1.0, 0.933, 1.0, 0.933, 1.0, 0.983, 1.0, 0.933, 1.0, 0.8536, 1.0, 0.8536, 1.0, 0.933, 1.0, 0.01704, 1.0, 0.0, 1.0, 0.0, 1.0, 0.01704, 1.0, 0.25, 1.0, 0.3706, 1.0, 0.3706, 1.0, 0.25, 1.0, 0.75, 1.0, 0.8536, 1.0, 0.8536, 1.0, 0.75, 1.0, 0.6294, 1.0, 0.5, 1.0, 0.5, 1.0, 0.6294, 1.0, 0.983, 1.0, 1.0, 1.0, 1.0, 1.0, 0.983, 1.0, 0.1464, 1.0, 0.06699, 1.0, 0.06699, 1.0, 0.1464, 1.0, 0.3706, 1.0, 0.5, 1.0, 0.5, 1.0, 0.3706, 1.0, 0.06699, 1.0, 0.1464, 1.0, 0.1464, 1.0, 0.06699, 1.0, 0.75, 1.0, 0.6294, 1.0, 0.6294, 1.0, 0.75, 1.0, 0.0, 1.0, 0.01704, 1.0, 0.01704, 1.0, 0.0, 1.0, 0.01704, 1.0, 0.06699, 1.0, 0.06699, 1.0, 0.01704, 1.0, 0.8536, 1.0, 0.933, 1.0, 0.933, 1.0, 0.8536, 1.0, 0.5, 1.0, 0.3706, 1.0, 0.3706, 1.0, 0.5, 1.0, 0.06699, 1.0, 0.01704, 1.0, 0.01704, 1.0, 0.06699, 1.0, 0.3706, 1.0, 0.25, 1.0, 0.25, 1.0, 0.3706, 1.0, 0.8536, 1.0, 0.75, 1.0, 0.75, 1.0, 0.8536, 1.0, 1.0, 1.0, 0.983, 1.0, 0.983, 1.0, 1.0, 1.0, 0.6294, 1.0, 0.75, 1.0, 0.75, 1.0, 0.6294, 1.0, 0.1464, 1.0, 0.25, 1.0, 0.25, 1.0, 0.1464, 1.0, 0.25, 1.0, 0.1464, 1.0, 0.1464, 1.0, 0.25, 1.0, 0.983, 0.0, 1.0, 1.0, 1.0, 1.0, 0.983, 0.0, 0.983, 0.0, 1.0, 1.0, 0.933, 0.0, 0.933, 0.0, 0.983, 1.0, 0.933, 0.0, 0.983, 1.0, 0.983, 1.0, 0.8536, 0.0, 0.8536, 0.0, 0.933, 1.0, 0.8536, 0.0, 0.933, 1.0, 0.933, 1.0, 0.75, 0.0, 0.75, 0.0, 0.8536, 1.0, 0.75, 0.0, 0.8536, 1.0, 0.8536, 1.0, 0.6294, 0.0, 0.6294, 0.0, 0.75, 1.0, 0.6294, 0.0, 0.5, 0.0, 0.6294, 1.0, 0.6294, 0.0, 0.75, 1.0, 0.75, 1.0, 0.5, 0.0, 0.5, 1.0, 0.6294, 1.0, 0.3706, 0.0, 0.3706, 0.0, 0.5, 1.0, 0.3706, 0.0, 0.5, 1.0, 0.5, 1.0, 0.25, 0.0, 0.25, 0.0, 0.3706, 1.0, 0.25, 0.0, 0.3706, 1.0, 0.3706, 1.0, 0.1464, 0.0, 0.1464, 0.0, 0.25, 1.0, 0.1464, 0.0, 0.25, 1.0, 0.25, 1.0, 0.06699, 0.0, 0.06699, 0.0, 0.1464, 1.0, 0.06699, 0.0, 0.1464, 1.0, 0.1464, 1.0, 0.01704, 0.0, 0.01704, 0.0, 0.06699, 1.0, 0.01704, 0.0, 0.0, 0.0, 0.01704, 1.0, 0.01704, 0.0, 0.06699, 1.0, 0.06699, 1.0, 0.0, 0.0, 0.0, 1.0, 0.01704, 1.0, 0.0, 0.0, 0.01704, 0.0, 0.0, 1.0, 0.01704, 0.0, 0.01704, 1.0, 0.0, 1.0, 0.06699, 0.0, 0.01704, 1.0, 0.01704, 1.0, 0.06699, 0.0, 0.06699, 0.0, 0.01704, 1.0, 0.1464, 0.0, 0.06699, 1.0, 0.06699, 1.0, 0.1464, 0.0, 0.1464, 0.0, 0.06699, 1.0, 0.25, 0.0, 0.1464, 1.0, 0.1464, 1.0, 0.25, 0.0, 0.25, 0.0, 0.1464, 1.0, 0.25, 0.0, 0.3706, 0.0, 0.25, 1.0, 0.3706, 0.0, 0.3706, 1.0, 0.25, 1.0, 0.3706, 0.0, 0.5, 0.0, 0.3706, 1.0, 0.5, 0.0, 0.5, 1.0, 0.3706, 1.0, 0.6294, 0.0, 0.5, 1.0, 0.5, 1.0, 0.6294, 0.0, 0.6294, 0.0, 0.5, 1.0, 0.75, 0.0, 0.6294, 1.0, 0.6294, 1.0, 0.75, 0.0, 0.75, 0.0, 0.6294, 1.0, 0.8536, 0.0, 0.75, 1.0, 0.75, 1.0, 0.8536, 0.0, 0.8536, 0.0, 0.75, 1.0, 0.933, 0.0, 0.8536, 1.0, 0.8536, 1.0, 0.933, 0.0, 0.933, 0.0, 0.8536, 1.0, 0.983, 0.0, 0.933, 1.0, 0.933, 1.0, 0.983, 0.0, 0.983, 0.0, 0.933, 1.0, 1.0, 0.0, 1.0, 0.0, 0.983, 1.0, 1.0, 0.0, 0.983, 1.0, 0.983, 0.8536, 0.1464, 0.75, 0.06699, 0.6294, 0.01704, 0.983, 0.6294, 0.983, 0.3706, 0.933, 0.25, 0.983, 0.6294, 1.0, 0.5, 0.983, 0.3706, 0.75, 0.933, 0.5, 1.0, 0.6294, 0.983, 0.8536, 0.8536, 0.933, 0.75, 0.983, 0.6294, 0.8536, 0.8536, 0.3706, 0.983, 0.5, 1.0, 0.8536, 0.8536, 0.25, 0.933, 0.3706, 0.983, 0.8536, 0.8536, 0.1464, 0.8536, 0.25, 0.933, 0.8536, 0.8536, 0.06699, 0.75, 0.1464, 0.8536, 0.8536, 0.8536, 0.01704, 0.6294, 0.06699, 0.75, 0.8536, 0.8536, 0.0, 0.5, 0.01704, 0.6294, 0.8536, 0.8536, 0.01704, 0.3706, 0.0, 0.5, 0.8536, 0.8536, 0.06699, 0.25, 0.01704, 0.3706, 0.8536, 0.8536, 0.1464, 0.1464, 0.06699, 0.25, 0.8536, 0.8536, 0.25, 0.06699, 0.1464, 0.1464, 0.8536, 0.8536, 0.3706, 0.01704, 0.25, 0.06699, 0.8536, 0.8536, 0.5, 0.0, 0.3706, 0.01704, 0.8536, 0.8536, 0.6294, 0.01704, 0.5, 0.0, 0.8536, 0.8536, 0.933, 0.25, 0.8536, 0.1464, 0.8536, 0.8536, 0.983, 0.6294, 0.933, 0.25, 0.8536, 0.8536, 0.8536, 0.1464, 0.6294, 0.01704, 0.8536, 0.8536, 0.5, 1.0, 0.75, 0.933, 1.0, 0.9866, 1.0, 0.9963, 1.0, 0.9959, 1.0, 0.9871, 1.0, 0.08412, 1.0, 0.1293, 1.0, 0.1272, 1.0, 0.08622, 1.0, 0.724, 1.0, 0.6554, 1.0, 0.6586, 1.0, 0.7208, 1.0, 0.3706, 1.0, 0.25, 1.0, 0.25, 1.0, 0.3706, 1.0, 0.2222, 1.0, 0.1743, 1.0, 0.1845, 1.0, 0.2119, 1.0, 0.05622, 1.0, 0.02781, 1.0, 0.02913, 1.0, 0.0549, 1.0, 0.9722, 1.0, 0.9438, 1.0, 0.9451, 1.0, 0.9709, 1.0, 0.4721, 1.0, 0.3985, 1.0, 0.4019, 1.0, 0.4687, 1.0, 0.003674, 1.0, 0.01336, 1.0, 0.01291, 1.0, 0.004124, 1.0, 0.9963, 1.0, 0.9866, 1.0, 0.9871, 1.0, 0.9959, 1.0, 0.06699, 1.0, 0.01704, 1.0, 0.01704, 1.0, 0.06699, 1.0, 0.6554, 1.0, 0.724, 1.0, 0.7208, 1.0, 0.6586, 1.0, 0.3446, 1.0, 0.276, 1.0, 0.2792, 1.0, 0.3414, 1.0, 0.6015, 1.0, 0.5279, 1.0, 0.5313, 1.0, 0.5981, 1.0, 0.01704, 1.0, 0.0, 1.0, 0.0, 1.0, 0.01704, 1.0, 0.1688, 1.0, 0.2277, 1.0, 0.2249, 1.0, 0.1715, 1.0, 0.1293, 1.0, 0.08412, 1.0, 0.08622, 1.0, 0.1272, 1.0, 0.983, 1.0, 0.933, 1.0, 0.933, 1.0, 0.983, 1.0, 0.5279, 1.0, 0.6015, 1.0, 0.5981, 1.0, 0.5313, 1.0, 0.8707, 1.0, 0.9159, 1.0, 0.9138, 1.0, 0.8728, 1.0, 0.9159, 1.0, 0.8707, 1.0, 0.8728, 1.0, 0.9138, 1.0, 0.276, 1.0, 0.3446, 1.0, 0.3414, 1.0, 0.2792, 1.0, 0.5, 1.0, 0.6294, 1.0, 0.6294, 1.0, 0.5, 1.0, 0.933, 1.0, 0.983, 1.0, 0.983, 1.0, 0.933, 1.0, 0.3985, 1.0, 0.4721, 1.0, 0.4687, 1.0, 0.4019, 1.0, 0.5, 1.0, 0.6294, 1.0, 0.6294, 1.0, 0.5, 1.0, 0.5, 1.0, 0.3706, 1.0, 0.3706, 1.0, 0.5, 1.0, 0.933, 1.0, 0.8536, 1.0, 0.8536, 1.0, 0.933, 1.0, 0.01336, 1.0, 0.003674, 1.0, 0.004124, 1.0, 0.01291, 1.0, 0.06699, 1.0, 0.1464, 1.0, 0.1464, 1.0, 0.06699, 1.0, 0.1464, 1.0, 0.06699, 1.0, 0.06699, 1.0, 0.1464, 1.0, 0.8536, 1.0, 0.75, 1.0, 0.75, 1.0, 0.8536, 1.0, 0.1464, 1.0, 0.25, 1.0, 0.25, 1.0, 0.1464, 1.0, 0.933, 1.0, 0.983, 1.0, 0.983, 1.0, 0.933, 1.0, 0.8312, 1.0, 0.7723, 1.0, 0.7751, 1.0, 0.8285, 1.0, 0.25, 1.0, 0.3706, 1.0, 0.3706, 1.0, 0.25, 1.0, 0.6294, 1.0, 0.75, 1.0, 0.75, 1.0, 0.6294, 1.0, 0.3706, 1.0, 0.5, 1.0, 0.5, 1.0, 0.3706, 1.0, 0.75, 1.0, 0.8536, 1.0, 0.8536, 1.0, 0.75, 1.0, 0.02781, 1.0, 0.05622, 1.0, 0.0549, 1.0, 0.02913, 1.0, 1.0, 1.0, 0.983, 1.0, 0.983, 1.0, 1.0, 1.0, 0.2277, 1.0, 0.1688, 1.0, 0.1715, 1.0, 0.2249, 1.0, 0.01704, 1.0, 0.06699, 1.0, 0.06699, 1.0, 0.01704, 1.0, 0.75, 1.0, 0.6294, 1.0, 0.6294, 1.0, 0.75, 1.0, 0.0, 1.0, 0.01704, 1.0, 0.01704, 1.0, 0.0, 1.0, 0.6294, 1.0, 0.5, 1.0, 0.5, 1.0, 0.6294, 1.0, 0.9438, 1.0, 0.9722, 1.0, 0.9709, 1.0, 0.9451, 1.0, 0.7723, 1.0, 0.8312, 1.0, 0.8285, 1.0, 0.7751, 1.0, 0.7778, 1.0, 0.8257, 1.0, 0.8155, 1.0, 0.7881, 1.0, 0.03047, 1.0, 0.05356, 1.0, 0.04863, 1.0, 0.03539, 1.0, 0.9954, 1.0, 0.9875, 1.0, 0.9892, 1.0, 0.9937, 1.0, 0.3382, 1.0, 0.2824, 1.0, 0.2943, 1.0, 0.3263, 0.7235, 0.1128, 0.6157, 0.06814, 0.5, 0.05291, 0.3843, 0.06814, 0.2765, 0.1128, 0.1839, 0.1839, 0.1128, 0.2765, 0.06814, 0.3843, 0.05291, 0.5, 0.06814, 0.6157, 0.1128, 0.7235, 0.1839, 0.8161, 0.2765, 0.8872, 0.3843, 0.9319, 0.5, 0.9471, 0.6157, 0.9319, 0.7235, 0.8872, 0.8161, 0.8161, 0.8872, 0.7235, 0.9319, 0.6157, 0.9471, 0.5, 0.9319, 0.3843, 0.8872, 0.2765, 0.8161, 0.1839, 1.0, 0.7176, 1.0, 0.6618, 1.0, 0.6737, 1.0, 0.7057, 1.0, 0.004581, 1.0, 0.01246, 1.0, 0.01078, 1.0, 0.006261, 1.0, 0.5946, 1.0, 0.5348, 1.0, 0.5476, 1.0, 0.5818, 1.0, 0.8749, 1.0, 0.9116, 1.0, 0.9038, 1.0, 0.8828, 1.0, 0.9875, 1.0, 0.9954, 1.0, 0.9937, 1.0, 0.9892, 1.0, 0.05356, 1.0, 0.03047, 1.0, 0.03539, 1.0, 0.04863, 1.0, 0.5348, 1.0, 0.5946, 1.0, 0.5818, 1.0, 0.5476, 1.0, 0.4652, 1.0, 0.4054, 1.0, 0.4182, 1.0, 0.4524, 1.0, 0.9116, 1.0, 0.8749, 1.0, 0.8828, 1.0, 0.9038, 1.0, 0.01246, 1.0, 0.004581, 1.0, 0.006261, 1.0, 0.01078, 1.0, 0.08835, 1.0, 0.1251, 1.0, 0.1172, 1.0, 0.09619, 1.0, 0.1251, 1.0, 0.08835, 1.0, 0.09619, 1.0, 0.1172, 1.0, 0.9695, 1.0, 0.9464, 1.0, 0.9514, 1.0, 0.9646, 1.0, 0.1743, 1.0, 0.2222, 1.0, 0.2119, 1.0, 0.1845, 1.0, 0.4054, 1.0, 0.4652, 1.0, 0.4524, 1.0, 0.4182, 1.0, 0.8257, 1.0, 0.7778, 1.0, 0.7881, 1.0, 0.8155, 1.0, 0.2824, 1.0, 0.3382, 1.0, 0.3263, 1.0, 0.2943, 1.0, 0.983, 1.0, 1.0, 1.0, 1.0, 1.0, 0.983, 1.0, 0.8536, 1.0, 0.933, 1.0, 0.933, 1.0, 0.8536, 1.0, 0.9464, 1.0, 0.9695, 1.0, 0.9646, 1.0, 0.9514, 1.0, 0.6618, 1.0, 0.7176, 1.0, 0.7057, 1.0, 0.6737, 1.0, 0.1688, 1.0, 0.1464, 1.0, 0.1293, 1.0, 0.2277, 1.0, 0.276, 1.0, 0.25, 1.0, 0.3446, 1.0, 0.3985, 1.0, 0.3706, 1.0, 0.4721, 1.0, 0.5279, 1.0, 0.5, 1.0, 0.8707, 1.0, 0.8536, 1.0, 0.8312, 1.0, 0.9159, 1.0, 0.9438, 1.0, 0.933, 1.0, 0.003674, 1.0, 0.0, 1.0, 0.003674, 1.0, 0.9438, 1.0, 0.9159, 1.0, 0.933, 1.0, 0.3446, 1.0, 0.3706, 1.0, 0.3985, 1.0, 0.02781, 1.0, 0.01704, 1.0, 0.01336, 1.0, 0.05622, 1.0, 0.08412, 1.0, 0.06699, 1.0, 0.6554, 1.0, 0.6294, 1.0, 0.6015, 1.0, 0.724, 1.0, 0.7723, 1.0, 0.75, 1.0, 0.9866, 1.0, 0.983, 1.0, 0.9722, 1.0, 0.9963, 1.0, 0.9963, 1.0, 1.0, 1.0, 0.9866, 1.0, 0.9722, 1.0, 0.983, 1.0, 0.8536, 1.0, 0.8707, 1.0, 0.8312, 1.0, 0.7723, 1.0, 0.724, 1.0, 0.75, 1.0, 0.6554, 1.0, 0.6015, 1.0, 0.6294, 1.0, 0.5279, 1.0, 0.4721, 1.0, 0.5, 1.0, 0.2277, 1.0, 0.25, 1.0, 0.276, 1.0, 0.1688, 1.0, 0.1293, 1.0, 0.1464, 1.0, 0.06699, 1.0, 0.08412, 1.0, 0.05622, 1.0, 0.02781, 1.0, 0.01336, 1.0, 0.01704, 1.0, 0.1272, 1.0, 0.1251, 1.0, 0.1743, 1.0, 0.1715, 1.0, 0.2249, 1.0, 0.2222, 1.0, 0.2824, 1.0, 0.2792, 1.0, 0.4019, 1.0, 0.3414, 1.0, 0.3382, 1.0, 0.4054, 1.0, 0.5313, 1.0, 0.4687, 1.0, 0.4652, 1.0, 0.5348, 1.0, 0.8285, 1.0, 0.8257, 1.0, 0.8749, 1.0, 0.8728, 1.0, 0.9451, 1.0, 0.9138, 1.0, 0.9116, 1.0, 0.9464, 1.0, 0.004581, 1.0, 0.004581, 1.0, 0.004124, 1.0, 0.004124, 1.0, 0.9451, 1.0, 0.9464, 1.0, 0.9116, 1.0, 0.9138, 1.0, 0.3414, 1.0, 0.4019, 1.0, 0.4054, 1.0, 0.3382, 1.0, 0.01291, 1.0, 0.01246, 1.0, 0.03047, 1.0, 0.02913, 1.0, 0.08622, 1.0, 0.0549, 1.0, 0.05356, 1.0, 0.08835, 1.0, 0.5981, 1.0, 0.5946, 1.0, 0.6618, 1.0, 0.6586, 1.0, 0.7751, 1.0, 0.7208, 1.0, 0.7176, 1.0, 0.7778, 1.0, 0.9709, 1.0, 0.9695, 1.0, 0.9875, 1.0, 0.9871, 1.0, 0.9959, 1.0, 0.9959, 1.0, 0.9954, 1.0, 0.9954, 1.0, 0.9709, 1.0, 0.9871, 1.0, 0.9875, 1.0, 0.9695, 1.0, 0.8728, 1.0, 0.8749, 1.0, 0.8257, 1.0, 0.8285, 1.0, 0.7208, 1.0, 0.7751, 1.0, 0.7778, 1.0, 0.7176, 1.0, 0.6586, 1.0, 0.6618, 1.0, 0.5946, 1.0, 0.5981, 1.0, 0.4687, 1.0, 0.5313, 1.0, 0.5348, 1.0, 0.4652, 1.0, 0.2249, 1.0, 0.2792, 1.0, 0.2824, 1.0, 0.2222, 1.0, 0.1272, 1.0, 0.1715, 1.0, 0.1743, 1.0, 0.1251, 1.0, 0.08622, 1.0, 0.08835, 1.0, 0.05356, 1.0, 0.0549, 1.0, 0.01291, 1.0, 0.02913, 1.0, 0.03047, 1.0, 0.01246, 0.1179, 0.1836, 0.1839, 0.1839, 0.1836, 0.1179, 0.2933, 0.04905, 0.2128, 0.09552, 0.2765, 0.1128, 0.4171, 0.01092, 0.3273, 0.03497, 0.3843, 0.06814, 0.5465, 0.006117, 0.4535, 0.006117, 0.5, 0.05291, 0.8164, 0.1179, 0.8161, 0.1839, 0.8821, 0.1836, 0.9509, 0.2933, 0.9045, 0.2128, 0.8872, 0.2765, 0.006117, 0.5465, 0.05291, 0.5, 0.006117, 0.4535, 0.9509, 0.7067, 0.8872, 0.7235, 0.9045, 0.7872, 0.3273, 0.965, 0.4171, 0.9891, 0.3843, 0.9319, 0.01092, 0.4171, 0.06814, 0.3843, 0.03497, 0.3273, 0.04905, 0.2933, 0.1128, 0.2765, 0.09552, 0.2128, 0.5829, 0.01092, 0.6157, 0.06814, 0.6727, 0.03497, 0.7872, 0.09552, 0.7067, 0.04905, 0.7235, 0.1128, 0.965, 0.3273, 0.9319, 0.3843, 0.9891, 0.4171, 0.9939, 0.5465, 0.9939, 0.4535, 0.9471, 0.5, 0.965, 0.6727, 0.9891, 0.5829, 0.9319, 0.6157, 0.8164, 0.8821, 0.8821, 0.8164, 0.8161, 0.8161, 0.7067, 0.9509, 0.7872, 0.9045, 0.7235, 0.8872, 0.6727, 0.965, 0.6157, 0.9319, 0.5829, 0.9891, 0.4535, 0.9939, 0.5465, 0.9939, 0.5, 0.9471, 0.2933, 0.9509, 0.2765, 0.8872, 0.2128, 0.9045, 0.1179, 0.8164, 0.1836, 0.8821, 0.1839, 0.8161, 0.04905, 0.7067, 0.09552, 0.7872, 0.1128, 0.7235, 0.01092, 0.5829, 0.03497, 0.6727, 0.06814, 0.6157, 1.0, 0.8707, 1.0, 0.9159, 1.0, 0.933, 1.0, 0.8536, 1.0, 0.1688, 1.0, 0.2277, 1.0, 0.25, 1.0, 0.1464, 1.0, 0.276, 1.0, 0.3446, 1.0, 0.3706, 1.0, 0.25, 1.0, 0.3985, 1.0, 0.4721, 1.0, 0.5, 1.0, 0.3706, 1.0, 0.02781, 1.0, 0.05622, 1.0, 0.06699, 1.0, 0.01704, 1.0, 0.6554, 1.0, 0.724, 1.0, 0.75, 1.0, 0.6294, 1.0, 0.8312, 1.0, 0.7723, 1.0, 0.75, 1.0, 0.8536, 1.0, 0.6554, 1.0, 0.6586, 1.0, 0.5981, 1.0, 0.6015, 1.0, 0.6015, 1.0, 0.5279, 1.0, 0.5, 1.0, 0.6294, 1.0, 0.8312, 1.0, 0.8285, 1.0, 0.8728, 1.0, 0.8707, 1.0, 0.9866, 1.0, 0.9963, 1.0, 1.0, 1.0, 0.983, 1.0, 0.3414, 1.0, 0.3446, 1.0, 0.3985, 1.0, 0.4019, 1.0, 0.05622, 1.0, 0.02781, 1.0, 0.01704, 1.0, 0.06699, 1.0, 0.9963, 1.0, 0.9866, 1.0, 0.983, 1.0, 1.0, 1.0, 0.5279, 1.0, 0.5313, 1.0, 0.4687, 1.0, 0.4721, 1.0, 0.7208, 1.0, 0.724, 1.0, 0.7723, 1.0, 0.7751, 1.0, 0.2277, 1.0, 0.1688, 1.0, 0.1464, 1.0, 0.25, 1.0, 0.724, 1.0, 0.6554, 1.0, 0.6294, 1.0, 0.75, 1.0, 0.8285, 1.0, 0.8312, 1.0, 0.8707, 1.0, 0.8728, 1.0, 0.9438, 1.0, 0.9451, 1.0, 0.9138, 1.0, 0.9159, 1.0, 0.1293, 1.0, 0.08412, 1.0, 0.06699, 1.0, 0.1464, 1.0, 0.9709, 1.0, 0.9722, 1.0, 0.9866, 1.0, 0.9871, 1.0, 0.9963, 1.0, 0.9959, 1.0, 0.9959, 1.0, 0.9963, 1.0, 0.7723, 1.0, 0.8312, 1.0, 0.8536, 1.0, 0.75, 1.0, 0.5279, 1.0, 0.6015, 1.0, 0.6294, 1.0, 0.5, 1.0, 0.003674, 1.0, 0.01336, 1.0, 0.01704, 1.0, 0.0, 1.0, 0.9438, 1.0, 0.9722, 1.0, 0.983, 1.0, 0.933, 1.0, 0.08412, 1.0, 0.1293, 1.0, 0.1464, 1.0, 0.06699, 1.0, 0.9159, 1.0, 0.8707, 1.0, 0.8536, 1.0, 0.933, 1.0, 0.4721, 1.0, 0.3985, 1.0, 0.3706, 1.0, 0.5, 1.0, 0.9722, 1.0, 0.9438, 1.0, 0.933, 1.0, 0.983, 1.0, 0.0, 1.0, 0.01704, 1.0, 0.01336, 1.0, 0.003674, 1.0, 0.3446, 1.0, 0.276, 1.0, 0.25, 1.0, 0.3706, 1.0, 0.1688, 1.0, 0.1715, 1.0, 0.1272, 1.0, 0.1293, 1.0, 0.7751, 1.0, 0.7723, 1.0, 0.724, 1.0, 0.7208, 1.0, 0.6015, 1.0, 0.5981, 1.0, 0.6586, 1.0, 0.6554, 1.0, 0.1715, 1.0, 0.1688, 1.0, 0.1293, 1.0, 0.1272, 1.0, 0.01291, 1.0, 0.01336, 1.0, 0.02781, 1.0, 0.02913, 1.0, 0.08412, 1.0, 0.08622, 1.0, 0.0549, 1.0, 0.05622, 1.0, 0.08622, 1.0, 0.08412, 1.0, 0.05622, 1.0, 0.0549, 1.0, 0.01336, 1.0, 0.01291, 1.0, 0.02913, 1.0, 0.02781, 1.0, 0.9871, 1.0, 0.9866, 1.0, 0.9722, 1.0, 0.9709, 1.0, 0.9159, 1.0, 0.9138, 1.0, 0.9451, 1.0, 0.9438, 1.0, 0.5313, 1.0, 0.5279, 1.0, 0.4721, 1.0, 0.4687, 1.0, 0.3446, 1.0, 0.3414, 1.0, 0.4019, 1.0, 0.3985, 1.0, 0.8749, 1.0, 0.9116, 1.0, 0.9138, 1.0, 0.8728, 1.0, 0.1743, 1.0, 0.2222, 1.0, 0.2249, 1.0, 0.1715, 1.0, 0.2824, 1.0, 0.3382, 1.0, 0.3414, 1.0, 0.2792, 1.0, 0.4054, 1.0, 0.4652, 1.0, 0.4687, 1.0, 0.4019, 1.0, 0.03047, 1.0, 0.05356, 1.0, 0.0549, 1.0, 0.02913, 1.0, 0.6618, 1.0, 0.7176, 1.0, 0.7208, 1.0, 0.6586, 1.0, 0.8257, 1.0, 0.7778, 1.0, 0.7751, 1.0, 0.8285, 1.0, 0.03539, 1.0, 0.03047, 1.0, 0.01246, 1.0, 0.01078, 1.0, 0.5946, 1.0, 0.5348, 1.0, 0.5313, 1.0, 0.5981, 1.0, 0.9937, 1.0, 0.9954, 1.0, 0.9954, 1.0, 0.9937, 1.0, 0.9875, 1.0, 0.9954, 1.0, 0.9959, 1.0, 0.9871, 1.0, 0.9695, 1.0, 0.9646, 1.0, 0.9892, 1.0, 0.9875, 1.0, 0.05356, 1.0, 0.03047, 1.0, 0.02913, 1.0, 0.0549, 1.0, 0.9954, 1.0, 0.9875, 1.0, 0.9871, 1.0, 0.9959, 1.0, 0.7778, 1.0, 0.7881, 1.0, 0.7057, 1.0, 0.7176, 1.0, 0.4182, 1.0, 0.4054, 1.0, 0.3382, 1.0, 0.3263, 1.0, 0.2222, 1.0, 0.1743, 1.0, 0.1715, 1.0, 0.2249, 1.0, 0.7176, 1.0, 0.6618, 1.0, 0.6586, 1.0, 0.7208, 1.0, 0.6737, 1.0, 0.6618, 1.0, 0.5946, 1.0, 0.5818, 1.0, 0.4652, 1.0, 0.4524, 1.0, 0.5476, 1.0, 0.5348, 1.0, 0.1251, 1.0, 0.08835, 1.0, 0.08622, 1.0, 0.1272, 1.0, 0.006261, 1.0, 0.004581, 1.0, 0.004581, 1.0, 0.006261, 1.0, 0.03047, 1.0, 0.03539, 1.0, 0.01078, 1.0, 0.01246, 1.0, 0.7778, 1.0, 0.8257, 1.0, 0.8285, 1.0, 0.7751, 1.0, 0.5348, 1.0, 0.5946, 1.0, 0.5981, 1.0, 0.5313, 1.0, 0.004581, 1.0, 0.01246, 1.0, 0.01291, 1.0, 0.004124, 1.0, 0.9464, 1.0, 0.9695, 1.0, 0.9709, 1.0, 0.9451, 1.0, 0.08835, 1.0, 0.1251, 1.0, 0.1272, 1.0, 0.08622, 1.0, 0.9116, 1.0, 0.8749, 1.0, 0.8728, 1.0, 0.9138, 1.0, 0.4652, 1.0, 0.4054, 1.0, 0.4019, 1.0, 0.4687, 1.0, 0.9695, 1.0, 0.9464, 1.0, 0.9451, 1.0, 0.9709, 1.0, 0.004124, 1.0, 0.01291, 1.0, 0.01246, 1.0, 0.004581, 1.0, 0.3382, 1.0, 0.2824, 1.0, 0.2792, 1.0, 0.3414, 1.0, 0.1172, 1.0, 0.1251, 1.0, 0.1743, 1.0, 0.1845, 1.0, 0.2824, 1.0, 0.2943, 1.0, 0.2119, 1.0, 0.2222, 1.0, 0.2943, 1.0, 0.2824, 1.0, 0.2222, 1.0, 0.2119, 1.0, 0.1251, 1.0, 0.1172, 1.0, 0.1845, 1.0, 0.1743, 1.0, 0.7176, 1.0, 0.7057, 1.0, 0.7881, 1.0, 0.7778, 1.0, 0.6618, 1.0, 0.6737, 1.0, 0.5818, 1.0, 0.5946, 1.0, 0.9038, 1.0, 0.9116, 1.0, 0.9464, 1.0, 0.9514, 1.0, 0.9875, 1.0, 0.9892, 1.0, 0.9646, 1.0, 0.9695, 1.0, 0.9514, 1.0, 0.9464, 1.0, 0.9116, 1.0, 0.9038, 1.0, 0.8257, 1.0, 0.8155, 1.0, 0.8828, 1.0, 0.8749, 1.0, 0.3263, 1.0, 0.3382, 1.0, 0.4054, 1.0, 0.4182, 1.0, 0.5348, 1.0, 0.5476, 1.0, 0.4524, 1.0, 0.4652, 1.0, 0.2792, 1.0, 0.276, 1.0, 0.2277, 1.0, 0.2249, 1.0, 0.276, 1.0, 0.2792, 1.0, 0.2249, 1.0, 0.2277, 1.0, 0.004124, 1.0, 0.003674, 1.0, 0.003674, 1.0, 0.004124, 0.8161, 0.1839, 0.8872, 0.2765, 0.9045, 0.2128, 0.8821, 0.1836, 0.1839, 0.1839, 0.2765, 0.1128, 0.2128, 0.09552, 0.1836, 0.1179, 0.2765, 0.1128, 0.3843, 0.06814, 0.3273, 0.03497, 0.2933, 0.04905, 0.3843, 0.06814, 0.5, 0.05291, 0.4535, 0.006117, 0.4171, 0.01092, 0.06814, 0.3843, 0.1128, 0.2765, 0.04905, 0.2933, 0.03497, 0.3273, 0.6157, 0.06814, 0.7235, 0.1128, 0.7067, 0.04905, 0.6727, 0.03497, 0.8161, 0.8161, 0.7235, 0.8872, 0.7872, 0.9045, 0.8164, 0.8821, 0.6157, 0.9319, 0.5, 0.9471, 0.5465, 0.9939, 0.5829, 0.9891, 0.9319, 0.3843, 0.9471, 0.5, 0.9939, 0.4535, 0.9891, 0.4171, 0.1128, 0.7235, 0.06814, 0.6157, 0.03497, 0.6727, 0.04905, 0.7067, 0.9471, 0.5, 0.9319, 0.6157, 0.9891, 0.5829, 0.9939, 0.5465, 0.2765, 0.8872, 0.1839, 0.8161, 0.1836, 0.8821, 0.2128, 0.9045, 0.7235, 0.8872, 0.6157, 0.9319, 0.6727, 0.965, 0.7067, 0.9509, 0.1839, 0.8161, 0.1128, 0.7235, 0.09552, 0.7872, 0.1179, 0.8164, 0.7235, 0.1128, 0.8161, 0.1839, 0.8164, 0.1179, 0.7872, 0.09552, 0.5, 0.05291, 0.6157, 0.06814, 0.5829, 0.01092, 0.5465, 0.006117, 0.05291, 0.5, 0.06814, 0.3843, 0.01092, 0.4171, 0.006117, 0.4535, 0.8872, 0.2765, 0.9319, 0.3843, 0.965, 0.3273, 0.9509, 0.2933, 0.1128, 0.2765, 0.1839, 0.1839, 0.1179, 0.1836, 0.09552, 0.2128, 0.8872, 0.7235, 0.8161, 0.8161, 0.8821, 0.8164, 0.9045, 0.7872, 0.5, 0.9471, 0.3843, 0.9319, 0.4171, 0.9891, 0.4535, 0.9939, 0.9319, 0.6157, 0.8872, 0.7235, 0.9509, 0.7067, 0.965, 0.6727, 0.006117, 0.5465, 0.01092, 0.5829, 0.06814, 0.6157, 0.05291, 0.5, 0.3843, 0.9319, 0.2765, 0.8872, 0.2933, 0.9509, 0.3273, 0.965, 1.0, 0.09619, 1.0, 0.08835, 1.0, 0.05356, 1.0, 0.04863, 1.0, 0.08835, 1.0, 0.09619, 1.0, 0.04863, 1.0, 0.05356, 1.0, 0.8155, 1.0, 0.8257, 1.0, 0.8749, 1.0, 0.8828, 1.0, 0.25, 1.0, 0.1464, 1.0, 0.1464, 1.0, 0.25])
me_shape_7_indexedfaceset_002.materials.append(mat_metal_pins)
me_shape_7_indexedfaceset_002.materials.append(mat_metal_goldpins_1)
me_shape_7_indexedfaceset_002.update()

# ---- objects
ob_shape_7_indexedfaceset = bpy.data.objects.new('SHAPE_7_IndexedFaceSet', me_shape_7_indexedfaceset_002)

# ---- transforms, parenting, visibility, modifiers, constraints
ob_shape_7_indexedfaceset.location = (0.0, 0.0, 0.0)
ob_shape_7_indexedfaceset.scale = (2.54, 2.54, 2.54)
_m = ob_shape_7_indexedfaceset.modifiers.new('Auto Smooth', 'NODES')
_m.node_group = ng_auto_smooth
_gi = [s.identifier for s in ng_auto_smooth.interface.items_tree if s.item_type == 'SOCKET' and s.in_out == 'INPUT']
_m[_gi[1]] = 0.5236  # Angle

# ---- collection membership
col_collection.objects.link(ob_shape_7_indexedfaceset)

# ---- scene / render settings (as saved in the file)
scene.frame_start = 1; scene.frame_end = 250; scene.frame_set(1)
scene.render.engine = 'BLENDER_EEVEE_NEXT'
scene.cycles.sampling_pattern = 'TABULATED_SOBOL'
scene.cycles.use_light_tree = False
scene.view_settings.view_transform = 'Filmic'
bpy.context.view_layer.update()

# ---- added for rendering (the .blend has no active camera and no usable light): camera, sun
cam_auto = bpy.data.cameras.new('AutoCamera')
cam_auto.lens = 50.0
cam_auto.sensor_width = 36.0
cam_auto.clip_end = 1000.0
ob_auto_camera = bpy.data.objects.new('AutoCamera', cam_auto)
scene.collection.objects.link(ob_auto_camera)
ob_auto_camera.location = (12.135, -14.562, 13.2825)
ob_auto_camera.rotation_euler = (1.09748, -7.21219e-08, 0.694738)
scene.camera = ob_auto_camera
light_auto_sun = bpy.data.lights.new('AutoSun', 'SUN')
light_auto_sun.energy = 3.0
light_auto_sun.angle = 0.0523599
ob_auto_sun = bpy.data.objects.new('AutoSun', light_auto_sun)
scene.collection.objects.link(ob_auto_sun)
ob_auto_sun.rotation_euler = (0.872665, 0.174533, 0.523599)
bpy.context.view_layer.update()
